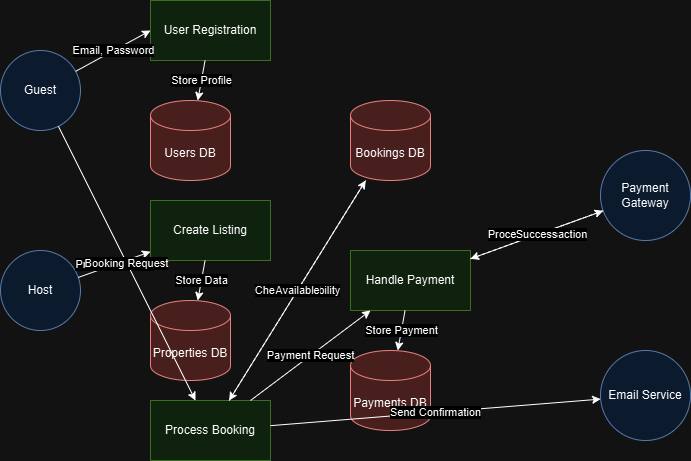

The diagram above was exported from draw.io. Its source (the exported page's mxGraphModel, read from the mxfile embedded in the PNG):
<mxGraphModel dx="864" dy="460" grid="1" gridSize="10" guides="1" tooltips="1" connect="1" arrows="1" fold="1" page="1" pageScale="1" pageWidth="850" pageHeight="1100" math="0" shadow="0">
  <root>
    <mxCell id="0" />
    <mxCell id="1" parent="0" />
    <mxCell id="ckoHE6-j1ISemarzgNNk-14" value="Guest" style="ellipse;whiteSpace=wrap;html=1;aspect=fixed;fillColor=#dae8fc;strokeColor=#6c8ebf;" vertex="1" parent="1">
      <mxGeometry x="100" y="200" width="80" height="80" as="geometry" />
    </mxCell>
    <mxCell id="ckoHE6-j1ISemarzgNNk-15" value="Host" style="ellipse;whiteSpace=wrap;html=1;aspect=fixed;fillColor=#dae8fc;strokeColor=#6c8ebf;" vertex="1" parent="1">
      <mxGeometry x="100" y="400" width="80" height="80" as="geometry" />
    </mxCell>
    <mxCell id="ckoHE6-j1ISemarzgNNk-16" value="Payment Gateway" style="ellipse;whiteSpace=wrap;html=1;aspect=fixed;fillColor=#dae8fc;strokeColor=#6c8ebf;" vertex="1" parent="1">
      <mxGeometry x="700" y="300" width="90" height="90" as="geometry" />
    </mxCell>
    <mxCell id="ckoHE6-j1ISemarzgNNk-17" value="Email Service" style="ellipse;whiteSpace=wrap;html=1;aspect=fixed;fillColor=#dae8fc;strokeColor=#6c8ebf;" vertex="1" parent="1">
      <mxGeometry x="700" y="500" width="90" height="90" as="geometry" />
    </mxCell>
    <mxCell id="ckoHE6-j1ISemarzgNNk-18" value="User Registration" style="rounded=0;whiteSpace=wrap;html=1;fillColor=#d5e8d4;strokeColor=#82b366;" vertex="1" parent="1">
      <mxGeometry x="250" y="150" width="120" height="60" as="geometry" />
    </mxCell>
    <mxCell id="ckoHE6-j1ISemarzgNNk-19" value="Create Listing" style="rounded=0;whiteSpace=wrap;html=1;fillColor=#d5e8d4;strokeColor=#82b366;" vertex="1" parent="1">
      <mxGeometry x="250" y="350" width="120" height="60" as="geometry" />
    </mxCell>
    <mxCell id="ckoHE6-j1ISemarzgNNk-20" value="Process Booking" style="rounded=0;whiteSpace=wrap;html=1;fillColor=#d5e8d4;strokeColor=#82b366;" vertex="1" parent="1">
      <mxGeometry x="250" y="550" width="120" height="60" as="geometry" />
    </mxCell>
    <mxCell id="ckoHE6-j1ISemarzgNNk-21" value="Handle Payment" style="rounded=0;whiteSpace=wrap;html=1;fillColor=#d5e8d4;strokeColor=#82b366;" vertex="1" parent="1">
      <mxGeometry x="450" y="400" width="120" height="60" as="geometry" />
    </mxCell>
    <mxCell id="ckoHE6-j1ISemarzgNNk-22" value="Users DB" style="shape=cylinder3;whiteSpace=wrap;html=1;boundedLbl=1;backgroundOutline=1;fillColor=#f8cecc;strokeColor=#b85450;" vertex="1" parent="1">
      <mxGeometry x="250" y="250" width="80" height="80" as="geometry" />
    </mxCell>
    <mxCell id="ckoHE6-j1ISemarzgNNk-23" value="Properties DB" style="shape=cylinder3;whiteSpace=wrap;html=1;boundedLbl=1;backgroundOutline=1;fillColor=#f8cecc;strokeColor=#b85450;" vertex="1" parent="1">
      <mxGeometry x="250" y="450" width="80" height="80" as="geometry" />
    </mxCell>
    <mxCell id="ckoHE6-j1ISemarzgNNk-24" value="Bookings DB" style="shape=cylinder3;whiteSpace=wrap;html=1;boundedLbl=1;backgroundOutline=1;fillColor=#f8cecc;strokeColor=#b85450;" vertex="1" parent="1">
      <mxGeometry x="450" y="250" width="80" height="80" as="geometry" />
    </mxCell>
    <mxCell id="ckoHE6-j1ISemarzgNNk-25" value="Payments DB" style="shape=cylinder3;whiteSpace=wrap;html=1;boundedLbl=1;backgroundOutline=1;fillColor=#f8cecc;strokeColor=#b85450;" vertex="1" parent="1">
      <mxGeometry x="450" y="500" width="80" height="80" as="geometry" />
    </mxCell>
    <mxCell id="ckoHE6-j1ISemarzgNNk-26" value="Email, Password" style="endArrow=classic;html=1;rounded=0;entryX=0;entryY=0.5;entryDx=0;entryDy=0;" edge="1" parent="1" source="ckoHE6-j1ISemarzgNNk-14" target="ckoHE6-j1ISemarzgNNk-18">
      <mxGeometry relative="1" as="geometry" />
    </mxCell>
    <mxCell id="ckoHE6-j1ISemarzgNNk-27" value="Store Profile" style="endArrow=classic;html=1;rounded=0;" edge="1" parent="1" source="ckoHE6-j1ISemarzgNNk-18" target="ckoHE6-j1ISemarzgNNk-22">
      <mxGeometry relative="1" as="geometry" />
    </mxCell>
    <mxCell id="ckoHE6-j1ISemarzgNNk-28" value="Property Details" style="endArrow=classic;html=1;rounded=0;" edge="1" parent="1" source="ckoHE6-j1ISemarzgNNk-15" target="ckoHE6-j1ISemarzgNNk-19">
      <mxGeometry relative="1" as="geometry" />
    </mxCell>
    <mxCell id="ckoHE6-j1ISemarzgNNk-29" value="Store Data" style="endArrow=classic;html=1;rounded=0;" edge="1" parent="1" source="ckoHE6-j1ISemarzgNNk-19" target="ckoHE6-j1ISemarzgNNk-23">
      <mxGeometry relative="1" as="geometry" />
    </mxCell>
    <mxCell id="ckoHE6-j1ISemarzgNNk-30" value="Booking Request" style="endArrow=classic;html=1;rounded=0;" edge="1" parent="1" source="ckoHE6-j1ISemarzgNNk-14" target="ckoHE6-j1ISemarzgNNk-20">
      <mxGeometry relative="1" as="geometry" />
    </mxCell>
    <mxCell id="ckoHE6-j1ISemarzgNNk-31" value="Check Availability" style="endArrow=classic;html=1;rounded=0;" edge="1" parent="1" source="ckoHE6-j1ISemarzgNNk-20" target="ckoHE6-j1ISemarzgNNk-24">
      <mxGeometry relative="1" as="geometry" />
    </mxCell>
    <mxCell id="ckoHE6-j1ISemarzgNNk-32" value="Available" style="endArrow=classic;html=1;rounded=0;dashed=1;" edge="1" parent="1" source="ckoHE6-j1ISemarzgNNk-24" target="ckoHE6-j1ISemarzgNNk-20">
      <mxGeometry relative="1" as="geometry" />
    </mxCell>
    <mxCell id="ckoHE6-j1ISemarzgNNk-33" value="Payment Request" style="endArrow=classic;html=1;rounded=0;" edge="1" parent="1" source="ckoHE6-j1ISemarzgNNk-20" target="ckoHE6-j1ISemarzgNNk-21">
      <mxGeometry relative="1" as="geometry" />
    </mxCell>
    <mxCell id="ckoHE6-j1ISemarzgNNk-34" value="Process Transaction" style="endArrow=classic;html=1;rounded=0;" edge="1" parent="1" source="ckoHE6-j1ISemarzgNNk-21" target="ckoHE6-j1ISemarzgNNk-16">
      <mxGeometry relative="1" as="geometry" />
    </mxCell>
    <mxCell id="ckoHE6-j1ISemarzgNNk-35" value="Success" style="endArrow=classic;html=1;rounded=0;dashed=1;" edge="1" parent="1" source="ckoHE6-j1ISemarzgNNk-16" target="ckoHE6-j1ISemarzgNNk-21">
      <mxGeometry relative="1" as="geometry" />
    </mxCell>
    <mxCell id="ckoHE6-j1ISemarzgNNk-36" value="Store Payment" style="endArrow=classic;html=1;rounded=0;" edge="1" parent="1" source="ckoHE6-j1ISemarzgNNk-21" target="ckoHE6-j1ISemarzgNNk-25">
      <mxGeometry relative="1" as="geometry" />
    </mxCell>
    <mxCell id="ckoHE6-j1ISemarzgNNk-37" value="Send Confirmation" style="endArrow=classic;html=1;rounded=0;" edge="1" parent="1" source="ckoHE6-j1ISemarzgNNk-20" target="ckoHE6-j1ISemarzgNNk-17">
      <mxGeometry relative="1" as="geometry" />
    </mxCell>
  </root>
</mxGraphModel>